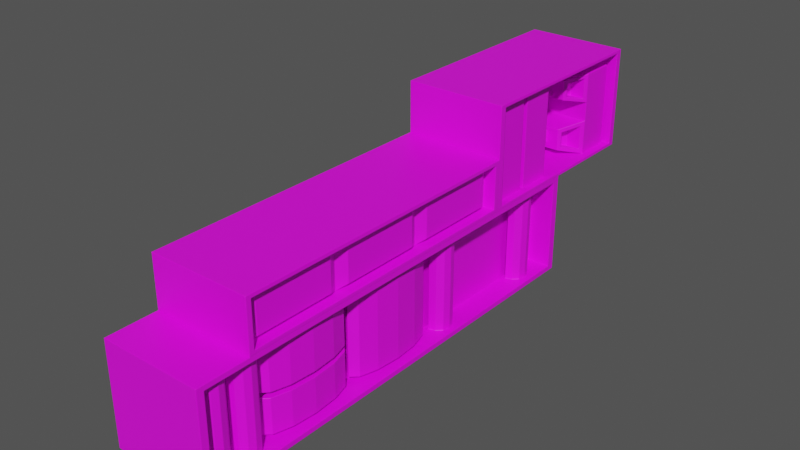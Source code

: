# Source: FactoryBlock.blend  (saved by Blender 2.92.15; exported with 4.5.12 LTS)
import bpy
from mathutils import Matrix  # noqa: F401  (used for matrix-valued properties, if any)

bpy.ops.wm.read_factory_settings(use_empty=True)
scene = bpy.context.scene
scene.name = 'Scene'

# ---- collections
col_collection = bpy.data.collections.new('Collection'); scene.collection.children.link(col_collection)

# ---- images (referenced by path relative to the original .blend; pixels are not part of the script)
import os
ASSET_DIR = os.environ.get("B2B_ASSET_DIR", "")  # directory of the original .blend (textures are referenced by path, not embedded)
HERE = os.path.dirname(os.path.abspath(__file__))  # packed textures are extracted next to this script under _unpacked/

def load_image(name, relpath, width, height, colorspace="sRGB"):
    """Load a texture the original file referenced (path relative to the .blend, or extracted next to this script)."""
    p = next((c for c in (os.path.join(HERE, relpath), os.path.join(ASSET_DIR, relpath)) if relpath and os.path.exists(c)), "")
    if p:
        img = bpy.data.images.load(p, check_existing=True)
        img.name = name
    else:  # same state as the original file: an image datablock whose file is absent (Cycles renders it pink)
        img = bpy.data.images.new(name, width, height)
        img.source = "FILE"
        img.filepath = "//" + (relpath or name)
    img.colorspace_settings.name = colorspace
    return img
img_diffuse = load_image('Diffuse', 'Diffuse.png', 1024, 1024, 'sRGB')

# ---- materials (node trees are filled in below, after node groups)
mat_box = bpy.data.materials.new('Box')
mat_box.use_transparent_shadow = False

# ---- material node trees
mat_box.use_nodes = True; mat_box.node_tree.nodes.clear()
_N = mat_box.node_tree.nodes; _L = mat_box.node_tree.links
n0 = _N.new('ShaderNodeBsdfPrincipled'); n0.name = 'Principled BSDF'; n0.location = (10, 300)
n0.distribution = 'GGX'
n0.subsurface_method = 'BURLEY'
n0.inputs[3].default_value = 1.45
n0.inputs[27].default_value = (0.0, 0.0, 0.0, 1.0)
n0.inputs[28].default_value = 1.0
n1 = _N.new('ShaderNodeOutputMaterial'); n1.name = 'Material Output'; n1.location = (300, 300)
n2 = _N.new('ShaderNodeTexImage'); n2.name = 'Image Texture'; n2.location = (-281, 220)
n2.image = img_diffuse
n3 = _N.new('ShaderNodeBevel'); n3.name = 'Bevel'; n3.location = (-169, -207)
n3.samples = 8
n3.inputs[0].default_value = 0.02
_L.new(n0.outputs[0], n1.inputs[0])
_L.new(n2.outputs[0], n0.inputs[0])
_L.new(n3.outputs[0], n0.inputs[5])
n1.is_active_output = True

# ---- world
world_world = bpy.data.worlds.new('World'); scene.world = world_world
world_world.use_nodes = True; world_world.node_tree.nodes.clear()
_N = world_world.node_tree.nodes; _L = world_world.node_tree.links
n0 = _N.new('ShaderNodeOutputWorld'); n0.name = 'World Output'; n0.location = (300, 300)
n1 = _N.new('ShaderNodeBackground'); n1.name = 'Background'; n1.location = (10, 300)
n1.inputs[0].default_value = (0.06998, 0.06998, 0.06998, 1.0)
_L.new(n1.outputs[0], n0.inputs[0])
n0.is_active_output = True
world_world.color = (0.05088, 0.05088, 0.05088)
world_world.use_sun_shadow = False
world_world.sun_shadow_jitter_overblur = 0.0

# ---- meshes
me_cube_001 = bpy.data.meshes.new('Cube.001')
me_cube_001.from_pydata([(-1.119, -0.364, 0.9995), (-1.119, 4.636, 0.9995), (0.8812, -0.364, 0.9995), (0.8812, 4.636, 0.9995), (-1.119, 4.636, -1.0), (-1.119, -0.364, -1.0), (0.8812, 4.636, -1.0), (0.8812, -0.364, -1.0), (-1.119, -4.362, 0.9995), (0.8812, -4.362, 0.9995), (-1.119, -4.362, -1.0), (0.8812, -4.362, -1.0), (0.8812, -0.353, 0.8995), (0.8812, 4.483, 0.8995), (0.8812, -0.353, -0.9005), (0.8812, 4.483, -0.9005), (0.8812, -4.219, -0.9005), (0.8812, -4.219, 0.8995), (0.4158, -0.353, 0.8995), (0.4158, 4.483, 0.8995), (0.4158, -0.353, -0.9005), (0.4158, 4.483, -0.9005), (0.4158, -4.219, -0.9005), (0.4158, -4.219, 0.8995), (0.4977, -3.604, -0.9097), (0.4977, -3.604, 0.9069), (0.632, -3.64, -0.9097), (0.632, -3.64, 0.9069), (0.7303, -3.738, -0.9097), (0.7303, -3.738, 0.9069), (0.7663, -3.873, -0.9097), (0.7663, -3.873, 0.9069), (0.7303, -4.007, -0.9097), (0.7303, -4.007, 0.9069), (0.632, -4.105, -0.9097), (0.632, -4.105, 0.9069), (0.4977, -4.141, -0.9097), (0.4977, -4.141, 0.9069), (0.4977, -2.982, -0.9097), (0.4977, -2.982, 0.9069), (0.632, -3.018, -0.9097), (0.632, -3.018, 0.9069), (0.7303, -3.116, -0.9097), (0.7303, -3.116, 0.9069), (0.7663, -3.25, -0.9097), (0.7663, -3.25, 0.9069), (0.7303, -3.384, -0.9097), (0.7303, -3.384, 0.9069), (0.632, -3.483, -0.9097), (0.632, -3.483, 0.9069), (0.4977, -3.519, -0.9097), (0.4977, -3.519, 0.9069), (0.4977, 4.102, -0.9097), (0.4977, 4.102, 0.9069), (0.632, 4.066, -0.9097), (0.632, 4.066, 0.9069), (0.7303, 3.968, -0.9097), (0.7303, 3.968, 0.9069), (0.7663, 3.833, -0.9097), (0.7663, 3.833, 0.9069), (0.7303, 3.699, -0.9097), (0.7303, 3.699, 0.9069), (0.632, 3.601, -0.9097), (0.632, 3.601, 0.9069), (0.4977, 3.565, -0.9097), (0.4977, 3.565, 0.9069), (0.4977, -1.016, -0.02493), (0.4977, -1.016, 0.83), (0.632, -1.144, -0.02493), (0.632, -1.144, 0.83), (0.7303, -1.493, -0.02493), (0.7303, -1.493, 0.83), (0.7663, -1.97, -0.02493), (0.7663, -1.97, 0.83), (0.7303, -2.446, -0.02493), (0.7303, -2.446, 0.83), (0.632, -2.796, -0.02493), (0.632, -2.796, 0.83), (0.4977, -2.923, -0.02493), (0.4977, -2.923, 0.83), (0.4977, -1.016, -0.8037), (0.4977, -1.016, -0.1285), (0.632, -1.144, -0.8037), (0.632, -1.144, -0.1285), (0.7303, -1.493, -0.8037), (0.7303, -1.493, -0.1285), (0.7663, -1.97, -0.8037), (0.7663, -1.97, -0.1285), (0.7303, -2.446, -0.8037), (0.7303, -2.446, -0.1285), (0.632, -2.796, -0.8037), (0.632, -2.796, -0.1285), (0.4977, -2.923, -0.8037), (0.4977, -2.923, -0.1285), (0.4977, 0.9843, -0.8073), (0.4977, 0.9843, 0.8281), (0.632, 0.8565, -0.8073), (0.632, 0.8565, 0.8281), (0.7303, 0.5075, -0.8073), (0.7303, 0.5075, 0.8281), (0.7663, 0.03065, -0.8073), (0.7663, 0.03065, 0.8281), (0.7303, -0.4462, -0.8073), (0.7303, -0.4462, 0.8281), (0.632, -0.7952, -0.8073), (0.632, -0.7952, 0.8281), (0.4977, -0.923, -0.8073), (0.4977, -0.923, 0.8281), (0.4977, 1.724, -0.9097), (0.4977, 1.724, 0.9069), (0.632, 1.688, -0.9097), (0.632, 1.688, 0.9069), (0.7303, 1.59, -0.9097), (0.7303, 1.59, 0.9069), (0.7663, 1.455, -0.9097), (0.7663, 1.455, 0.9069), (0.7303, 1.321, -0.9097), (0.7303, 1.321, 0.9069), (0.632, 1.223, -0.9097), (0.632, 1.223, 0.9069), (0.4977, 1.187, -0.9097), (0.4977, 1.187, 0.9069)], [], [(2, 0, 8, 9), (4, 6, 7, 5), (1, 3, 6, 4), (0, 1, 4, 5), (3, 2, 12, 13), (9, 8, 10, 11), (11, 7, 14, 16), (5, 7, 11, 10), (0, 5, 10, 8), (13, 12, 18, 19), (17, 16, 22, 23), (6, 3, 13, 15), (2, 9, 17, 12), (7, 6, 15, 14), (9, 11, 16, 17), (19, 18, 20, 21), (20, 18, 23, 22), (12, 17, 23, 18), (15, 13, 19, 21), (14, 15, 21, 20), (16, 14, 20, 22), (1, 0, 2, 3), (24, 25, 27, 26), (26, 27, 29, 28), (28, 29, 31, 30), (30, 31, 33, 32), (32, 33, 35, 34), (34, 35, 37, 36), (44, 45, 47, 46), (42, 43, 45, 44), (40, 41, 43, 42), (38, 39, 41, 40), (46, 47, 49, 48), (48, 49, 51, 50), (58, 59, 61, 60), (56, 57, 59, 58), (54, 55, 57, 56), (52, 53, 55, 54), (60, 61, 63, 62), (62, 63, 65, 64), (72, 73, 75, 74), (70, 71, 73, 72), (68, 69, 71, 70), (66, 67, 69, 68), (74, 75, 77, 76), (76, 77, 79, 78), (94, 96, 98, 100, 102, 104, 106), (97, 95, 107, 105, 103, 101, 99), (86, 87, 89, 88), (84, 85, 87, 86), (82, 83, 85, 84), (80, 81, 83, 82), (88, 89, 91, 90), (90, 91, 93, 92), (69, 67, 79, 77, 75, 73, 71), (80, 82, 84, 86, 88, 90, 92), (100, 101, 103, 102), (98, 99, 101, 100), (96, 97, 99, 98), (94, 95, 97, 96), (102, 103, 105, 104), (104, 105, 107, 106), (66, 68, 70, 72, 74, 76, 78), (83, 81, 93, 91, 89, 87, 85), (114, 115, 117, 116), (112, 113, 115, 114), (110, 111, 113, 112), (108, 109, 111, 110), (116, 117, 119, 118), (118, 119, 121, 120), (52, 54, 56, 58, 60, 62, 64), (108, 110, 112, 114, 116, 118, 120), (111, 109, 121, 119, 117, 115, 113), (55, 53, 65, 63, 61, 59, 57), (38, 40, 42, 44, 46, 48, 50), (41, 39, 51, 49, 47, 45, 43), (27, 25, 37, 35, 33, 31, 29), (24, 26, 28, 30, 32, 34, 36)])
_uv = me_cube_001.uv_layers.new(name='UVMap')
_uv.uv.foreach_set('vector', [0.1161, 0.2746, 0.2249, 0.2746, 0.2249, 0.4921, 0.1161, 0.4921, 0.00241, 0.00241, 0.1113, 0.00241, 0.1113, 0.2746, 0.00241, 0.2746, 0.337, 0.8283, 0.2298, 0.8283, 0.2298, 0.7194, 0.337, 0.7194, 0.3434, 0.2746, 0.3434, 0.00241, 0.4523, 0.00241, 0.4523, 0.2746, 0.2298, 0.4921, 0.2298, 0.22, 0.2352, 0.2206, 0.2352, 0.4838, 0.1096, 0.8284, 0.00241, 0.8284, 0.00241, 0.7195, 0.1096, 0.7195, 0.3386, 0.00241, 0.3386, 0.22, 0.3332, 0.2206, 0.3332, 0.01015, 0.00241, 0.2746, 0.1113, 0.2746, 0.1113, 0.4921, 0.00241, 0.4921, 0.3434, 0.2746, 0.4523, 0.2746, 0.4523, 0.4921, 0.3434, 0.4921, 0.8951, 0.4194, 0.8951, 0.6826, 0.8698, 0.6826, 0.8698, 0.4194, 0.8999, 0.7791, 0.8999, 0.6811, 0.9249, 0.6811, 0.9249, 0.7791, 0.3386, 0.4921, 0.2298, 0.4921, 0.2352, 0.4838, 0.3332, 0.4838, 0.2298, 0.22, 0.2298, 0.00241, 0.2352, 0.01015, 0.2352, 0.2206, 0.3386, 0.22, 0.3386, 0.4921, 0.3332, 0.4838, 0.3332, 0.2206, 0.2298, 0.00241, 0.3386, 0.00241, 0.3332, 0.01015, 0.2352, 0.01015, 0.4571, 0.4761, 0.4571, 0.2129, 0.5551, 0.2129, 0.5551, 0.4761, 0.5551, 0.2129, 0.4571, 0.2129, 0.4571, 0.00241, 0.5551, 0.00241, 0.8951, 0.6826, 0.8951, 0.893, 0.8698, 0.893, 0.8698, 0.6826, 0.9249, 0.7839, 0.9249, 0.8819, 0.8999, 0.8819, 0.8999, 0.7839, 0.8396, 0.6826, 0.8396, 0.4194, 0.8649, 0.4194, 0.8649, 0.6826, 0.8396, 0.893, 0.8396, 0.6826, 0.8649, 0.6826, 0.8649, 0.893, 0.2249, 0.00241, 0.2249, 0.2746, 0.1161, 0.2746, 0.1161, 0.00241, 0.1096, 0.8332, 0.1096, 0.9321, 0.1021, 0.9321, 0.1021, 0.8332, 0.1021, 0.8332, 0.1021, 0.9321, 0.09588, 0.9321, 0.09588, 0.8332, 0.976, 0.4194, 0.976, 0.5182, 0.9687, 0.5182, 0.9687, 0.4194, 0.9687, 0.4194, 0.9687, 0.5182, 0.9614, 0.5182, 0.9614, 0.4194, 0.9888, 0.8828, 0.9888, 0.9817, 0.9826, 0.9817, 0.9826, 0.8828, 0.9826, 0.8828, 0.9826, 0.9817, 0.9751, 0.9817, 0.9751, 0.8828, 0.937, 0.8771, 0.937, 0.976, 0.9297, 0.976, 0.9297, 0.8771, 0.9443, 0.8771, 0.9443, 0.976, 0.937, 0.976, 0.937, 0.8771, 0.9725, 0.5725, 0.9725, 0.6714, 0.9663, 0.6714, 0.9663, 0.5725, 0.98, 0.5725, 0.98, 0.6714, 0.9725, 0.6714, 0.9725, 0.5725, 0.9877, 0.1048, 0.9877, 0.2037, 0.9815, 0.2037, 0.9815, 0.1048, 0.9815, 0.1048, 0.9815, 0.2037, 0.974, 0.2037, 0.974, 0.1048, 0.6103, 0.8813, 0.6103, 0.9801, 0.603, 0.9801, 0.603, 0.8813, 0.6176, 0.8813, 0.6176, 0.9801, 0.6103, 0.9801, 0.6103, 0.8813, 0.9732, 0.3088, 0.9732, 0.4077, 0.967, 0.4077, 0.967, 0.3088, 0.9808, 0.3088, 0.9808, 0.4077, 0.9732, 0.4077, 0.9732, 0.3088, 0.9136, 0.8867, 0.9136, 0.9856, 0.9075, 0.9856, 0.9075, 0.8867, 0.9075, 0.8867, 0.9075, 0.9856, 0.8999, 0.9856, 0.8999, 0.8867, 0.04894, 0.8781, 0.00241, 0.8781, 0.00241, 0.8522, 0.04894, 0.8522, 0.04894, 0.9041, 0.00241, 0.9041, 0.00241, 0.8781, 0.04894, 0.8781, 0.04894, 0.9231, 0.00241, 0.9231, 0.00241, 0.9041, 0.04894, 0.9041, 0.1546, 0.931, 0.1546, 0.9775, 0.1462, 0.9775, 0.1462, 0.931, 0.04894, 0.8522, 0.00241, 0.8522, 0.00241, 0.8332, 0.04894, 0.8332, 0.1413, 0.931, 0.1413, 0.9775, 0.1329, 0.9775, 0.1329, 0.931, 0.9692, 0.2086, 0.9619, 0.2017, 0.9565, 0.1827, 0.9546, 0.1567, 0.9565, 0.1307, 0.9619, 0.1117, 0.9692, 0.1048, 0.9493, 0.4263, 0.9566, 0.4194, 0.9566, 0.5232, 0.9493, 0.5162, 0.9439, 0.4972, 0.942, 0.4713, 0.9439, 0.4453, 0.9367, 0.5623, 0.8999, 0.5623, 0.8999, 0.5364, 0.9367, 0.5364, 0.9367, 0.5883, 0.8999, 0.5883, 0.8999, 0.5623, 0.9367, 0.5623, 0.9367, 0.6073, 0.8999, 0.6073, 0.8999, 0.5883, 0.9367, 0.5883, 0.7173, 0.9399, 0.7173, 0.9767, 0.7089, 0.9767, 0.7089, 0.9399, 0.9367, 0.5364, 0.8999, 0.5364, 0.8999, 0.5174, 0.9367, 0.5174, 0.9723, 0.528, 0.9723, 0.5648, 0.9639, 0.5648, 0.9639, 0.528, 0.7651, 0.8489, 0.7724, 0.8419, 0.7724, 0.9458, 0.7651, 0.9388, 0.7598, 0.9198, 0.7578, 0.8938, 0.7598, 0.8679, 0.9614, 0.6763, 0.9541, 0.6693, 0.9488, 0.6503, 0.9468, 0.6244, 0.9488, 0.5984, 0.9541, 0.5794, 0.9614, 0.5725, 0.8717, 0.3677, 0.7827, 0.3677, 0.7827, 0.3417, 0.8717, 0.3417, 0.8717, 0.3937, 0.7827, 0.3937, 0.7827, 0.3677, 0.8717, 0.3677, 0.8717, 0.4127, 0.7827, 0.4127, 0.7827, 0.3937, 0.8717, 0.3937, 0.9658, 0.00241, 0.9658, 0.09143, 0.9574, 0.09143, 0.9574, 0.00241, 0.8717, 0.3417, 0.7827, 0.3417, 0.7827, 0.3228, 0.8717, 0.3228, 0.2208, 0.8286, 0.2208, 0.9176, 0.2124, 0.9176, 0.2124, 0.8286, 0.9622, 0.4127, 0.9549, 0.4057, 0.9495, 0.3867, 0.9476, 0.3607, 0.9495, 0.3348, 0.9549, 0.3158, 0.9622, 0.3088, 0.9424, 0.1117, 0.9497, 0.1048, 0.9497, 0.2086, 0.9424, 0.2017, 0.9371, 0.1827, 0.9351, 0.1567, 0.9371, 0.1307, 0.9638, 0.7791, 0.9638, 0.878, 0.9565, 0.878, 0.9565, 0.7791, 0.9711, 0.7791, 0.9711, 0.878, 0.9638, 0.878, 0.9638, 0.7791, 0.9627, 0.8828, 0.9627, 0.9817, 0.9565, 0.9817, 0.9565, 0.8828, 0.9702, 0.8828, 0.9702, 0.9817, 0.9627, 0.9817, 0.9627, 0.8828, 0.9897, 0.7791, 0.9897, 0.878, 0.9835, 0.878, 0.9835, 0.7791, 0.9835, 0.7791, 0.9835, 0.878, 0.9759, 0.878, 0.9759, 0.7791, 0.4439, 0.9644, 0.4366, 0.9624, 0.4312, 0.9571, 0.4293, 0.9498, 0.4312, 0.9424, 0.4366, 0.9371, 0.4439, 0.9351, 0.8141, 0.9627, 0.8068, 0.9607, 0.8015, 0.9554, 0.7995, 0.9481, 0.8015, 0.9408, 0.8068, 0.9354, 0.8141, 0.9335, 0.8263, 0.9354, 0.8336, 0.9335, 0.8336, 0.9627, 0.8263, 0.9607, 0.8209, 0.9554, 0.819, 0.9481, 0.8209, 0.9408, 0.4171, 0.9371, 0.4245, 0.9351, 0.4245, 0.9644, 0.4171, 0.9624, 0.4118, 0.9571, 0.4098, 0.9498, 0.4118, 0.9424, 0.3302, 0.9647, 0.3229, 0.9628, 0.3176, 0.9574, 0.3156, 0.9501, 0.3176, 0.9428, 0.3229, 0.9375, 0.3302, 0.9355, 0.3035, 0.9375, 0.3108, 0.9355, 0.3108, 0.9647, 0.3035, 0.9628, 0.2981, 0.9574, 0.2962, 0.9501, 0.2981, 0.9428, 0.1885, 0.933, 0.1958, 0.931, 0.1958, 0.9602, 0.1885, 0.9583, 0.1831, 0.9529, 0.1812, 0.9456, 0.1831, 0.9383, 0.7947, 0.9627, 0.7874, 0.9607, 0.782, 0.9554, 0.7801, 0.9481, 0.782, 0.9408, 0.7874, 0.9354, 0.7947, 0.9335])
me_cube_001.materials.append(mat_box)
me_cube_001.use_remesh_fix_poles = True
me_cube_001.use_remesh_preserve_attributes = False
me_cube_001.use_mirror_vertex_groups = False
me_cube_001.update()
me_cube = bpy.data.meshes.new('Cube')
me_cube.from_pydata([(-0.8819, -1.949, -0.9745), (-0.8819, -1.949, 1.026), (-0.8819, 2.051, -0.9745), (-0.8819, 2.051, 1.026), (1.118, -1.949, -0.9745), (1.118, -1.949, 1.026), (1.118, 2.051, -0.9745), (1.118, 2.051, 1.026), (1.118, 1.924, 0.962), (1.118, 1.924, -0.911), (1.118, -1.822, -0.911), (1.118, -1.822, 0.962), (-0.7981, 1.924, 0.962), (-0.7981, 1.924, -0.911), (-0.7981, -1.822, -0.911), (-0.7981, -1.822, 0.962), (-0.7378, -1.737, -0.9103), (-0.7378, -1.737, 0.8821), (-0.7378, -1.052, -0.9103), (-0.7378, -1.052, 0.8821), (0.9741, -1.737, -0.9103), (0.9741, -1.737, 0.8821), (0.9741, -1.052, -0.9103), (0.9741, -1.052, 0.8821), (-0.7378, -0.9422, -0.9103), (-0.7378, -0.9422, 0.8821), (-0.7378, -0.2569, -0.9103), (-0.7378, -0.2569, 0.8821), (0.9741, -0.9422, -0.9103), (0.9741, -0.9422, 0.8821), (0.9741, -0.2569, -0.9103), (0.9741, -0.2569, 0.8821), (-0.7378, 1.134, -0.9118), (-0.7378, 1.134, -0.2265), (-0.7378, 1.819, -0.9118), (-0.7378, 1.819, -0.2265), (0.9741, 1.134, -0.9118), (0.9741, 1.134, -0.2265), (0.9741, 1.819, -0.9118), (0.9741, 1.819, -0.2265), (-0.424, 0.6879, -0.7862), (-0.424, 0.6879, -0.3521), (0.6603, 0.6879, -0.3521), (0.6603, 0.6879, -0.7862), (-0.7378, 1.134, 0.1553), (-0.7378, 1.819, 0.1553), (0.9741, 1.819, 0.1553), (0.9741, 1.134, 0.1553), (-0.7378, 1.134, 0.7316), (-0.7378, 1.819, 0.7316), (0.9741, 1.819, 0.7316), (0.9741, 1.134, 0.7316), (0.6988, 0.723, 0.2479), (-0.4626, 0.723, 0.2479), (0.6988, 0.723, 0.639), (-0.4626, 0.723, 0.639), (0.927, 1.067, -0.3293), (0.927, 1.067, -0.809), (0.7074, 0.7548, -0.4172), (0.7074, 0.7548, -0.7211), (0.9328, 1.072, 0.6452), (0.9328, 1.072, 0.2417), (0.7401, 0.7846, 0.5803), (0.7401, 0.7846, 0.3066), (0.6443, 1.067, -0.3293), (0.6443, 1.067, -0.809), (0.4247, 0.7548, -0.4172), (0.4247, 0.7548, -0.7211), (0.6501, 1.072, 0.6452), (0.6501, 1.072, 0.2417), (0.4575, 0.7846, 0.5803), (0.4575, 0.7846, 0.3066), (-0.2887, 1.314, 0.9238), (-0.2887, 1.639, 0.9238), (0.525, 1.639, 0.9238), (0.525, 1.314, 0.9238), (-0.442, -0.2569, 0.7567), (-0.442, -0.2569, 0.2051), (0.6783, -0.2569, 0.2051), (0.6783, -0.2569, 0.7567), (-0.442, -0.1069, 0.7567), (-0.442, -0.1069, 0.2051), (0.6783, -0.1069, 0.2051), (0.6783, -0.1069, 0.7567), (-0.4716, -0.1016, 0.8563), (-0.4716, -0.1016, 0.08305), (0.7078, -0.1016, 0.08305), (0.7078, -0.1016, 0.8563), (-0.4716, -0.01433, 0.8563), (-0.4716, -0.01433, 0.08305), (0.7078, -0.01433, 0.08305), (0.7078, -0.01433, 0.8563), (0.4929, -0.1016, 0.03422), (-0.2566, -0.1016, 0.03422), (0.4929, -0.01433, 0.03422), (-0.2566, -0.01433, 0.03422), (0.4929, -0.1016, -0.149), (-0.2566, -0.1016, -0.149), (0.4929, -0.01433, -0.149), (-0.2566, -0.01433, -0.149), (0.7135, -0.1179, -0.149), (-0.4772, -0.1179, -0.149), (0.7135, 0.001913, -0.149), (-0.4772, 0.001913, -0.149), (0.7135, -0.1179, -0.852), (-0.4772, -0.1179, -0.852), (0.7135, 0.001913, -0.852), (-0.4772, 0.001913, -0.852), (-0.3109, 0.1331, 0.751), (-0.3109, 0.1331, 0.1884), (0.5472, 0.1331, 0.1884), (0.5472, 0.1331, 0.751), (0.5944, 0.1331, -0.2193), (-0.3581, 0.1331, -0.2193), (0.5944, 0.1331, -0.7817), (-0.3581, 0.1331, -0.7817), (0.4057, 0.1331, -0.432), (-0.1694, 0.1331, -0.432), (0.4057, 0.1331, -0.6794), (-0.1694, 0.1331, -0.6794), (0.4057, 0.6971, -0.432), (-0.1694, 0.6971, -0.432), (0.4057, 0.6971, -0.6794), (-0.1694, 0.6971, -0.6794), (-0.2124, 0.1331, 0.5983), (-0.2124, 0.1331, 0.2845), (0.4487, 0.1331, 0.2845), (0.4487, 0.1331, 0.5983), (-0.2124, 0.7381, 0.5983), (-0.2124, 0.7381, 0.2845), (0.4487, 0.7381, 0.2845), (0.4487, 0.7381, 0.5983)], [], [(0, 1, 3, 2), (2, 3, 7, 6), (7, 5, 11, 8), (4, 5, 1, 0), (2, 6, 4, 0), (7, 3, 1, 5), (8, 11, 15, 12), (6, 7, 8, 9), (5, 4, 10, 11), (4, 6, 9, 10), (13, 12, 15, 14), (9, 8, 12, 13), (11, 10, 14, 15), (10, 9, 13, 14), (16, 17, 19, 18), (18, 19, 23, 22), (22, 23, 21, 20), (20, 21, 17, 16), (18, 22, 20, 16), (23, 19, 17, 21), (24, 25, 27, 26), (27, 31, 79, 76), (30, 31, 29, 28), (28, 29, 25, 24), (26, 30, 28, 24), (31, 27, 25, 29), (32, 33, 35, 34), (34, 35, 39, 38), (38, 39, 37, 36), (37, 33, 41, 42), (34, 38, 36, 32), (35, 33, 44, 45), (43, 42, 41, 40), (37, 42, 58, 56), (33, 32, 40, 41), (32, 36, 43, 40), (47, 46, 50, 51), (33, 37, 47, 44), (39, 35, 45, 46), (37, 39, 46, 47), (48, 51, 75, 72), (45, 44, 48, 49), (52, 47, 61, 63), (46, 45, 49, 50), (53, 52, 54, 55), (51, 48, 55, 54), (44, 47, 52, 53), (48, 44, 53, 55), (61, 60, 68, 69), (42, 43, 59, 58), (36, 37, 56, 57), (43, 36, 57, 59), (60, 62, 70, 68), (47, 51, 60, 61), (51, 54, 62, 60), (54, 52, 63, 62), (65, 64, 66, 67), (69, 68, 70, 71), (56, 58, 66, 64), (63, 61, 69, 71), (57, 56, 64, 65), (62, 63, 71, 70), (59, 57, 65, 67), (58, 59, 67, 66), (74, 73, 72, 75), (50, 49, 73, 74), (51, 50, 74, 75), (49, 48, 72, 73), (76, 79, 83, 80), (26, 27, 76, 77), (31, 30, 78, 79), (30, 26, 77, 78), (81, 80, 84, 85), (77, 76, 80, 81), (79, 78, 82, 83), (78, 77, 81, 82), (87, 86, 90, 91), (83, 82, 86, 87), (82, 81, 85, 86), (80, 83, 87, 84), (88, 91, 111, 108), (85, 89, 95, 93), (84, 87, 91, 88), (85, 84, 88, 89), (93, 95, 99, 97), (86, 85, 93, 92), (90, 86, 92, 94), (89, 90, 94, 95), (99, 98, 102, 103), (95, 94, 98, 99), (94, 92, 96, 98), (92, 93, 97, 96), (102, 100, 104, 106), (98, 96, 100, 102), (96, 97, 101, 100), (97, 99, 103, 101), (104, 105, 107, 106), (100, 101, 105, 104), (101, 103, 107, 105), (107, 103, 113, 115), (111, 110, 126, 127), (89, 88, 108, 109), (91, 90, 110, 111), (90, 89, 109, 110), (112, 114, 118, 116), (102, 106, 114, 112), (106, 107, 115, 114), (103, 102, 112, 113), (119, 117, 121, 123), (113, 112, 116, 117), (115, 113, 117, 119), (114, 115, 119, 118), (124, 127, 131, 128), (118, 119, 123, 122), (116, 118, 122, 120), (117, 116, 120, 121), (110, 109, 125, 126), (108, 111, 127, 124), (109, 108, 124, 125), (125, 124, 128, 129), (127, 126, 130, 131), (126, 125, 129, 130)])
_uv = me_cube.uv_layers.new(name='UVMap')
_uv.uv.foreach_set('vector', [0.2249, 0.7147, 0.1161, 0.7147, 0.1161, 0.497, 0.2249, 0.497, 0.6688, 0.6652, 0.6688, 0.7741, 0.5599, 0.7741, 0.5599, 0.6652, 0.00241, 0.7147, 0.00241, 0.497, 0.005866, 0.5039, 0.005866, 0.7078, 0.4523, 0.8279, 0.3434, 0.8279, 0.3434, 0.7191, 0.4523, 0.7191, 0.4523, 0.7143, 0.3434, 0.7143, 0.3434, 0.497, 0.4523, 0.497, 0.2298, 0.497, 0.3386, 0.497, 0.3386, 0.7146, 0.2298, 0.7146, 0.6736, 0.4146, 0.6736, 0.2111, 0.7779, 0.2111, 0.7779, 0.4146, 0.1113, 0.7147, 0.00241, 0.7147, 0.005866, 0.7078, 0.1078, 0.7078, 0.00241, 0.497, 0.1113, 0.497, 0.1078, 0.5039, 0.005866, 0.5039, 0.1113, 0.497, 0.1113, 0.7147, 0.1078, 0.7078, 0.1078, 0.5039, 0.6736, 0.4194, 0.7755, 0.4194, 0.7755, 0.6233, 0.6736, 0.6233, 0.2164, 0.8238, 0.1145, 0.8238, 0.1145, 0.7195, 0.2164, 0.7195, 0.6736, 0.6281, 0.7755, 0.6281, 0.7755, 0.7324, 0.6736, 0.7324, 0.6736, 0.2062, 0.6736, 0.00241, 0.7779, 0.00241, 0.7779, 0.2062, 0.4471, 0.8328, 0.4471, 0.9303, 0.4098, 0.9303, 0.4098, 0.8328, 0.5503, 0.8123, 0.5503, 0.9098, 0.4571, 0.9098, 0.4571, 0.8123, 0.9303, 0.1048, 0.9303, 0.2024, 0.893, 0.2024, 0.893, 0.1048, 0.9269, 0.00241, 0.9269, 0.09997, 0.8338, 0.09997, 0.8338, 0.00241, 0.8996, 0.3116, 0.8996, 0.2185, 0.9368, 0.2185, 0.9368, 0.3116, 0.7109, 0.8419, 0.7109, 0.9351, 0.6736, 0.9351, 0.6736, 0.8419, 0.3335, 0.8331, 0.3335, 0.9307, 0.2962, 0.9307, 0.2962, 0.8331, 0.6531, 0.8764, 0.5599, 0.8764, 0.576, 0.8696, 0.637, 0.8696, 0.09106, 0.8332, 0.09106, 0.9307, 0.05376, 0.9307, 0.05376, 0.8332, 0.2076, 0.8286, 0.2076, 0.9262, 0.1145, 0.9262, 0.1145, 0.8286, 0.8999, 0.5126, 0.8999, 0.4194, 0.9371, 0.4194, 0.9371, 0.5126, 0.753, 0.8419, 0.753, 0.9351, 0.7157, 0.9351, 0.7157, 0.8419, 0.3807, 0.8328, 0.3807, 0.8701, 0.3434, 0.8701, 0.3434, 0.8328, 0.7668, 0.7372, 0.7668, 0.7745, 0.6736, 0.7745, 0.6736, 0.7372, 0.2913, 0.8331, 0.2913, 0.8704, 0.254, 0.8704, 0.254, 0.8331, 0.9187, 0.4127, 0.9187, 0.3195, 0.9428, 0.3366, 0.9428, 0.3956, 0.8338, 0.3116, 0.8338, 0.2185, 0.871, 0.2185, 0.871, 0.3116, 0.3434, 0.8701, 0.3807, 0.8701, 0.3807, 0.8908, 0.3434, 0.8908, 0.8632, 0.9569, 0.8396, 0.9569, 0.8396, 0.8978, 0.8632, 0.8978, 0.254, 0.8704, 0.2298, 0.8636, 0.2334, 0.86, 0.2504, 0.8648, 0.3807, 0.8701, 0.3807, 0.8328, 0.405, 0.8396, 0.405, 0.8632, 0.871, 0.3116, 0.871, 0.2185, 0.8948, 0.2355, 0.8948, 0.2946, 0.254, 0.8912, 0.2913, 0.8912, 0.2913, 0.9226, 0.254, 0.9226, 0.9525, 0.00241, 0.9525, 0.09559, 0.9318, 0.09559, 0.9318, 0.00241, 0.6736, 0.7745, 0.7668, 0.7745, 0.7668, 0.7953, 0.6736, 0.7953, 0.254, 0.8704, 0.2913, 0.8704, 0.2913, 0.8912, 0.254, 0.8912, 0.6579, 0.8721, 0.6579, 0.7789, 0.6684, 0.8033, 0.6684, 0.8476, 0.3434, 0.8908, 0.3807, 0.8908, 0.3807, 0.9222, 0.3434, 0.9222, 0.2317, 0.8962, 0.254, 0.8912, 0.2507, 0.8959, 0.235, 0.8994, 0.6736, 0.7953, 0.7668, 0.7953, 0.7668, 0.8267, 0.6736, 0.8267, 0.891, 0.8978, 0.891, 0.9611, 0.8698, 0.9611, 0.8698, 0.8978, 0.9297, 0.7743, 0.9297, 0.6811, 0.9519, 0.6961, 0.9519, 0.7593, 0.9517, 0.7791, 0.9517, 0.8723, 0.9297, 0.8573, 0.9297, 0.7941, 0.3807, 0.9222, 0.3807, 0.8908, 0.4031, 0.8959, 0.4031, 0.9172, 0.9721, 0.7507, 0.9721, 0.7727, 0.9567, 0.7727, 0.9567, 0.7507, 0.2298, 0.8636, 0.2298, 0.84, 0.2334, 0.8435, 0.2334, 0.86, 0.254, 0.8331, 0.254, 0.8704, 0.2504, 0.8648, 0.2504, 0.8387, 0.2298, 0.84, 0.254, 0.8331, 0.2504, 0.8387, 0.2334, 0.8435, 0.6736, 0.9674, 0.6736, 0.9484, 0.6864, 0.9399, 0.6864, 0.9589, 0.254, 0.8912, 0.254, 0.9226, 0.2507, 0.9179, 0.2507, 0.8959, 0.254, 0.9226, 0.2317, 0.9175, 0.235, 0.9143, 0.2507, 0.9179, 0.2317, 0.9175, 0.2317, 0.8962, 0.235, 0.8994, 0.235, 0.9143, 0.1764, 0.931, 0.1764, 0.9571, 0.1594, 0.9523, 0.1594, 0.9358, 0.7377, 0.9399, 0.7377, 0.9619, 0.7221, 0.9584, 0.7221, 0.9435, 0.6224, 0.9677, 0.6224, 0.9467, 0.6351, 0.9379, 0.6351, 0.9589, 0.6912, 0.9588, 0.6912, 0.9399, 0.704, 0.9485, 0.704, 0.9674, 0.1096, 0.9369, 0.1096, 0.963, 0.09423, 0.963, 0.09423, 0.9369, 0.9416, 0.2881, 0.9565, 0.2881, 0.9565, 0.3035, 0.9416, 0.3035, 0.6399, 0.9588, 0.6399, 0.9379, 0.6525, 0.9468, 0.6525, 0.9676, 0.5599, 0.9674, 0.5599, 0.9509, 0.5753, 0.9509, 0.5753, 0.9674, 0.9038, 0.3439, 0.9038, 0.3882, 0.8861, 0.3882, 0.8861, 0.3439, 0.6736, 0.8267, 0.7668, 0.8267, 0.7423, 0.8371, 0.698, 0.8371, 0.8766, 0.3195, 0.9138, 0.3195, 0.9038, 0.3439, 0.8861, 0.3439, 0.9138, 0.4127, 0.8766, 0.4127, 0.8861, 0.3882, 0.9038, 0.3882, 0.2124, 0.9834, 0.2124, 0.9225, 0.2206, 0.9225, 0.2206, 0.9834, 0.6531, 0.7789, 0.6531, 0.8764, 0.637, 0.8696, 0.637, 0.8396, 0.5599, 0.8764, 0.5599, 0.7789, 0.576, 0.8396, 0.576, 0.8696, 0.5599, 0.7789, 0.6531, 0.7789, 0.637, 0.8396, 0.576, 0.8396, 0.8155, 0.8661, 0.7855, 0.8661, 0.7801, 0.8645, 0.8222, 0.8645, 0.7507, 0.9399, 0.7507, 0.97, 0.7426, 0.97, 0.7426, 0.9399, 0.7578, 0.9806, 0.7578, 0.9506, 0.766, 0.9506, 0.766, 0.9806, 0.9834, 0.6849, 0.9834, 0.7459, 0.9753, 0.7459, 0.9753, 0.6849, 0.3971, 0.9691, 0.3971, 0.927, 0.4018, 0.927, 0.4018, 0.9691, 0.7855, 0.927, 0.8155, 0.927, 0.8222, 0.9286, 0.7801, 0.9286, 0.8155, 0.927, 0.8155, 0.8661, 0.8222, 0.8645, 0.8222, 0.9286, 0.7855, 0.8661, 0.7855, 0.927, 0.7801, 0.9286, 0.7801, 0.8645, 0.9651, 0.2827, 0.9651, 0.2185, 0.9732, 0.2272, 0.9732, 0.2739, 0.04753, 0.9396, 0.04279, 0.9397, 0.04279, 0.928, 0.04753, 0.9279, 0.9603, 0.2827, 0.9603, 0.2185, 0.9651, 0.2185, 0.9651, 0.2827, 0.5547, 0.9147, 0.5547, 0.9568, 0.55, 0.9568, 0.55, 0.9147, 0.2881, 0.954, 0.2834, 0.954, 0.2834, 0.944, 0.2881, 0.944, 0.8222, 0.9286, 0.8222, 0.8645, 0.8248, 0.8762, 0.8248, 0.9169, 0.2881, 0.9392, 0.2834, 0.9391, 0.2834, 0.9274, 0.2881, 0.9275, 0.5452, 0.9147, 0.5452, 0.9789, 0.5425, 0.9672, 0.5425, 0.9264, 0.9624, 0.7339, 0.9624, 0.6931, 0.9633, 0.6811, 0.9633, 0.7459, 0.5425, 0.9264, 0.5425, 0.9672, 0.5325, 0.9672, 0.5325, 0.9264, 0.2054, 0.941, 0.2006, 0.941, 0.2006, 0.931, 0.2054, 0.931, 0.8248, 0.9169, 0.8248, 0.8762, 0.8348, 0.8762, 0.8348, 0.9169, 0.03083, 0.9662, 0.02431, 0.9662, 0.02431, 0.9279, 0.03083, 0.9279, 0.9624, 0.6931, 0.9576, 0.6931, 0.9567, 0.6811, 0.9633, 0.6811, 0.9576, 0.6931, 0.9576, 0.7339, 0.9567, 0.7459, 0.9567, 0.6811, 0.9576, 0.7339, 0.9624, 0.7339, 0.9633, 0.7459, 0.9567, 0.7459, 0.9416, 0.2833, 0.9416, 0.2185, 0.9481, 0.2185, 0.9481, 0.2833, 0.5599, 0.9461, 0.5599, 0.8813, 0.5982, 0.8813, 0.5982, 0.9461, 0.1281, 0.9693, 0.1216, 0.9693, 0.1216, 0.931, 0.1281, 0.931, 0.1216, 0.931, 0.1216, 0.9693, 0.1145, 0.9654, 0.1145, 0.9348, 0.9056, 0.6208, 0.9363, 0.6208, 0.931, 0.6262, 0.914, 0.6262, 0.942, 0.6763, 0.8999, 0.6763, 0.9056, 0.6675, 0.9363, 0.6675, 0.8999, 0.6121, 0.942, 0.6121, 0.9363, 0.6208, 0.9056, 0.6208, 0.9706, 0.0666, 0.9706, 0.00241, 0.9789, 0.01115, 0.9789, 0.05786, 0.6224, 0.8813, 0.6531, 0.8813, 0.6475, 0.8915, 0.634, 0.8915, 0.03083, 0.9662, 0.03083, 0.9279, 0.03797, 0.9317, 0.03797, 0.9623, 0.9481, 0.2833, 0.9481, 0.2185, 0.9555, 0.225, 0.9555, 0.2768, 0.9633, 0.7459, 0.9633, 0.6811, 0.9705, 0.6876, 0.9705, 0.7394, 0.08552, 0.9663, 0.07205, 0.9663, 0.07205, 0.9356, 0.08552, 0.9356, 0.6224, 0.9331, 0.6224, 0.8813, 0.634, 0.8915, 0.634, 0.9228, 0.6531, 0.9331, 0.6224, 0.9331, 0.634, 0.9228, 0.6475, 0.9228, 0.6531, 0.8813, 0.6531, 0.9331, 0.6475, 0.9228, 0.6475, 0.8915, 0.4571, 0.9507, 0.4571, 0.9147, 0.49, 0.9147, 0.49, 0.9507, 0.2604, 0.9274, 0.2604, 0.9587, 0.2298, 0.9587, 0.2298, 0.9274, 0.05376, 0.9356, 0.06723, 0.9356, 0.06723, 0.9663, 0.05376, 0.9663, 0.3434, 0.9583, 0.3434, 0.927, 0.3741, 0.927, 0.3741, 0.9583, 0.9363, 0.6208, 0.9363, 0.6675, 0.931, 0.6622, 0.931, 0.6262, 0.9056, 0.6675, 0.9056, 0.6208, 0.914, 0.6262, 0.914, 0.6622, 0.9363, 0.6675, 0.9056, 0.6675, 0.914, 0.6622, 0.931, 0.6622, 0.01949, 0.9608, 0.00241, 0.9608, 0.00241, 0.9279, 0.01949, 0.9279, 0.942, 0.528, 0.959, 0.528, 0.959, 0.5609, 0.942, 0.5609, 0.5277, 0.9147, 0.5277, 0.9507, 0.4949, 0.9507, 0.4949, 0.9147])
me_cube.materials.append(mat_box)
me_cube.use_remesh_fix_poles = True
me_cube.use_remesh_preserve_attributes = False
me_cube.use_mirror_vertex_groups = False
me_cube.use_paint_bone_selection = False
me_cube.use_paint_mask = True
me_cube.update()
me_cube_004 = bpy.data.meshes.new('Cube.004')
me_cube_004.from_pydata([(-1.0, -3.0, -0.5), (-1.0, -3.0, 0.5), (-1.0, 3.0, -0.5), (-1.0, 3.0, 0.5), (1.0, -3.0, -0.5), (1.0, -3.0, 0.5), (1.0, 3.0, -0.5), (1.0, 3.0, 0.5), (1.0, 2.898, 0.4246), (1.0, 2.898, -0.4246), (1.0, -2.898, -0.4246), (1.0, -2.898, 0.4246), (0.7553, 2.898, 0.4246), (0.7553, 2.898, -0.4246), (0.7553, -2.898, -0.4246), (0.7553, -2.898, 0.4246), (-1.0, 1.0, 0.5), (-1.0, -1.0, 0.5), (-1.0, -1.0, -0.5), (-1.0, 1.0, -0.5), (1.0, -1.0, -0.5), (1.0, 1.0, -0.5), (1.0, 1.0, 0.5), (1.0, -1.0, 0.5), (1.0, -0.9661, -0.4246), (1.0, 0.9661, -0.4246), (1.0, 0.9661, 0.4246), (1.0, -0.9661, 0.4246), (0.7553, -0.9661, -0.4246), (0.7553, 0.9661, -0.4246), (0.7553, 0.9661, 0.4246), (0.7553, -0.9661, 0.4246), (0.865, -0.7729, -0.3397), (0.865, 0.7729, -0.3397), (0.865, 0.7729, 0.3397), (0.865, -0.7729, 0.3397), (0.865, -1.159, 0.3397), (0.865, -2.705, 0.3397), (0.865, -2.705, -0.3397), (0.865, -1.159, -0.3397), (0.865, 2.705, 0.3397), (0.865, 2.705, -0.3397), (0.865, 1.159, -0.3397), (0.865, 1.159, 0.3397)], [], [(19, 16, 3, 2), (2, 3, 7, 6), (23, 5, 11, 27), (4, 5, 1, 0), (18, 20, 4, 0), (23, 17, 1, 5), (11, 10, 14, 15), (6, 7, 8, 9), (5, 4, 10, 11), (21, 6, 9, 25), (26, 27, 31, 30), (25, 9, 13, 29), (27, 11, 15, 31), (9, 8, 12, 13), (8, 26, 30, 12), (28, 29, 33, 32), (30, 29, 42, 43), (31, 15, 37, 36), (10, 24, 28, 14), (24, 25, 29, 28), (4, 20, 24, 10), (20, 21, 25, 24), (7, 3, 16, 22), (22, 16, 17, 23), (2, 6, 21, 19), (19, 21, 20, 18), (7, 22, 26, 8), (22, 23, 27, 26), (0, 1, 17, 18), (18, 17, 16, 19), (33, 34, 35, 32), (29, 30, 34, 33), (31, 28, 32, 35), (30, 31, 35, 34), (39, 36, 37, 38), (14, 28, 39, 38), (15, 14, 38, 37), (28, 31, 36, 39), (41, 40, 43, 42), (13, 12, 40, 41), (12, 30, 43, 40), (29, 13, 41, 42)])
_uv = me_cube_004.uv_layers.new(name='UVMap')
_uv.uv.foreach_set('vector', [0.8348, 0.5282, 0.7804, 0.5282, 0.7804, 0.4194, 0.8348, 0.4194, 0.8882, 0.2137, 0.8338, 0.2137, 0.8338, 0.1048, 0.8882, 0.1048, 0.4571, 0.5897, 0.4571, 0.4809, 0.4612, 0.4864, 0.4612, 0.5916, 0.8348, 0.8596, 0.7804, 0.8596, 0.7804, 0.7508, 0.8348, 0.7508, 0.5599, 0.5515, 0.6688, 0.5515, 0.6688, 0.6604, 0.5599, 0.6604, 0.5599, 0.2201, 0.6688, 0.2201, 0.6688, 0.329, 0.5599, 0.329, 0.2652, 0.9736, 0.2652, 0.9274, 0.2785, 0.9274, 0.2785, 0.9736, 0.5116, 0.8075, 0.4571, 0.8075, 0.4612, 0.8019, 0.5075, 0.8019, 0.4571, 0.4809, 0.5116, 0.4809, 0.5075, 0.4864, 0.4612, 0.4864, 0.5116, 0.6986, 0.5116, 0.8075, 0.5075, 0.8019, 0.5075, 0.6968, 0.5297, 0.5861, 0.5297, 0.6912, 0.5164, 0.6912, 0.5164, 0.5861, 0.5345, 0.5861, 0.5345, 0.4809, 0.5478, 0.4809, 0.5478, 0.5861, 0.5297, 0.6912, 0.5297, 0.7964, 0.5164, 0.7964, 0.5164, 0.6912, 0.3923, 0.927, 0.3923, 0.9732, 0.379, 0.9732, 0.379, 0.927, 0.5297, 0.4809, 0.5297, 0.5861, 0.5164, 0.5861, 0.5164, 0.4809, 0.9915, 0.3088, 0.9915, 0.414, 0.9856, 0.4035, 0.9856, 0.3194, 0.7827, 0.2128, 0.8289, 0.2128, 0.8243, 0.2233, 0.7873, 0.2233, 0.6639, 0.8769, 0.6639, 0.9821, 0.6579, 0.9715, 0.6579, 0.8874, 0.5345, 0.7964, 0.5345, 0.6912, 0.5478, 0.6912, 0.5478, 0.7964, 0.5345, 0.6912, 0.5345, 0.5861, 0.5478, 0.5861, 0.5478, 0.6912, 0.5116, 0.4809, 0.5116, 0.5897, 0.5075, 0.5916, 0.5075, 0.4864, 0.5116, 0.5897, 0.5116, 0.6986, 0.5075, 0.6968, 0.5075, 0.5916, 0.5599, 0.00241, 0.6688, 0.00241, 0.6688, 0.1113, 0.5599, 0.1113, 0.5599, 0.1113, 0.6688, 0.1113, 0.6688, 0.2201, 0.5599, 0.2201, 0.5599, 0.3338, 0.6688, 0.3338, 0.6688, 0.4427, 0.5599, 0.4427, 0.5599, 0.4427, 0.6688, 0.4427, 0.6688, 0.5515, 0.5599, 0.5515, 0.4571, 0.8075, 0.4571, 0.6986, 0.4612, 0.6968, 0.4612, 0.8019, 0.4571, 0.6986, 0.4571, 0.5897, 0.4612, 0.5916, 0.4612, 0.6968, 0.8348, 0.746, 0.7804, 0.746, 0.7804, 0.6371, 0.8348, 0.6371, 0.8348, 0.6371, 0.7804, 0.6371, 0.7804, 0.5282, 0.8348, 0.5282, 0.8243, 0.2022, 0.7873, 0.2022, 0.7873, 0.1181, 0.8243, 0.1181, 0.8289, 0.2128, 0.7827, 0.2128, 0.7873, 0.2022, 0.8243, 0.2022, 0.7827, 0.1076, 0.8289, 0.1076, 0.8243, 0.1181, 0.7873, 0.1181, 0.9908, 0.5725, 0.9908, 0.6776, 0.9848, 0.6671, 0.9848, 0.583, 0.8243, 0.09707, 0.7873, 0.09707, 0.7873, 0.01293, 0.8243, 0.01293, 0.9976, 0.4194, 0.9976, 0.5245, 0.9916, 0.514, 0.9916, 0.4299, 0.7827, 0.00241, 0.8289, 0.00241, 0.8243, 0.01293, 0.7873, 0.01293, 0.8289, 0.1076, 0.7827, 0.1076, 0.7873, 0.09707, 0.8243, 0.09707, 0.8243, 0.3074, 0.7873, 0.3074, 0.7873, 0.2233, 0.8243, 0.2233, 0.8289, 0.3179, 0.7827, 0.3179, 0.7873, 0.3074, 0.8243, 0.3074, 0.9868, 0.4194, 0.9868, 0.5245, 0.9808, 0.514, 0.9808, 0.4299, 0.9244, 0.8867, 0.9244, 0.9919, 0.9185, 0.9813, 0.9185, 0.8972])
me_cube_004.materials.append(mat_box)
me_cube_004.use_remesh_fix_poles = True
me_cube_004.use_remesh_preserve_attributes = False
me_cube_004.use_mirror_vertex_groups = False
me_cube_004.update()

# ---- objects
ob_longbox = bpy.data.objects.new('LongBox', me_cube_001)
ob_shortbox = bpy.data.objects.new('ShortBox', me_cube)
ob_flatbox = bpy.data.objects.new('FlatBox', me_cube_004)

# ---- transforms, parenting, visibility, modifiers, constraints
ob_longbox.location = (0.1188, 0.364, -0.9995)
ob_longbox.lineart.crease_threshold = 0.0
ob_shortbox.location = (-0.1181, 4.949, 0.9745)
ob_shortbox.lineart.crease_threshold = 0.0
ob_flatbox.location = (0.0, 0.0, 0.5)
ob_flatbox.lineart.crease_threshold = 0.0

# ---- collection membership
col_collection.objects.link(ob_longbox)
col_collection.objects.link(ob_shortbox)
col_collection.objects.link(ob_flatbox)

# ---- scene / render settings (as saved in the file)
scene.frame_start = 1; scene.frame_end = 250; scene.frame_set(1)
scene.render.engine = 'BLENDER_EEVEE_NEXT'
scene.cycles.use_denoising = False
scene.cycles.samples = 128
scene.cycles.sampling_pattern = 'TABULATED_SOBOL'
scene.cycles.use_adaptive_sampling = False
scene.cycles.use_light_tree = False
scene.view_settings.view_transform = 'Filmic'
bpy.context.view_layer.update()

# ---- added for rendering (the .blend has no active camera and no usable light): camera, sun
cam_auto = bpy.data.cameras.new('AutoCamera')
cam_auto.lens = 50.0
cam_auto.sensor_width = 36.0
cam_auto.clip_end = 1000.0
ob_auto_camera = bpy.data.objects.new('AutoCamera', cam_auto)
scene.collection.objects.link(ob_auto_camera)
ob_auto_camera.location = (10.9844, -11.68, 8.78749)
ob_auto_camera.rotation_euler = (1.09748, -7.21219e-08, 0.694738)
scene.camera = ob_auto_camera
light_auto_sun = bpy.data.lights.new('AutoSun', 'SUN')
light_auto_sun.energy = 3.0
light_auto_sun.angle = 0.0523599
ob_auto_sun = bpy.data.objects.new('AutoSun', light_auto_sun)
scene.collection.objects.link(ob_auto_sun)
ob_auto_sun.rotation_euler = (0.872665, 0.174533, 0.523599)
bpy.context.view_layer.update()
